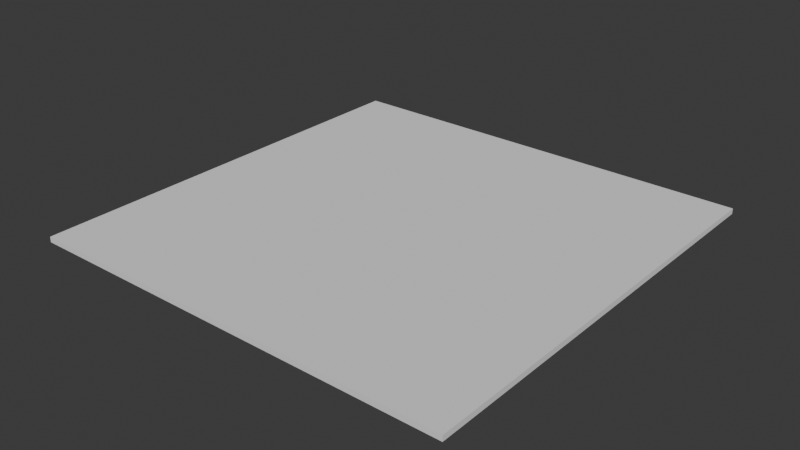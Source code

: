 # Source: 1.blend  (saved by Blender 5.2.45; exported with 4.5.12 LTS)
import bpy
from mathutils import Matrix  # noqa: F401  (used for matrix-valued properties, if any)

bpy.ops.wm.read_factory_settings(use_empty=True)
scene = bpy.context.scene
scene.name = 'Scene'

# ---- collections
col_collection = bpy.data.collections.new('Collection'); scene.collection.children.link(col_collection)

# ---- world
world_world = bpy.data.worlds.new('World'); scene.world = world_world
world_world.use_nodes = True; world_world.node_tree.nodes.clear()
_N = world_world.node_tree.nodes; _L = world_world.node_tree.links
n0 = _N.new('ShaderNodeOutputWorld'); n0.name = 'World Output'; n0.location = (200, 100)
n1 = _N.new('ShaderNodeBackground'); n1.name = 'Background'; n1.location = (-200, 100)
n1.inputs[0].default_value = (0.05088, 0.05088, 0.05088, 1.0)
_L.new(n1.outputs[0], n0.inputs[0])
n0.is_active_output = True
world_world.color = (0.05088, 0.05088, 0.05088)
world_world.sun_shadow_jitter_overblur = 0.0

# ---- meshes
me_x = bpy.data.meshes.new('Куб')
me_x.from_pydata([(-40.0, -40.0, -0.5), (-40.0, -40.0, 0.5), (-40.0, 40.0, -0.5), (-40.0, 40.0, 0.5), (40.0, -40.0, -0.5), (40.0, -40.0, 0.5), (40.0, 40.0, -0.5), (40.0, 40.0, 0.5)], [], [(0, 1, 3, 2), (2, 3, 7, 6), (6, 7, 5, 4), (4, 5, 1, 0), (2, 6, 4, 0), (7, 3, 1, 5)])
_uv = me_x.uv_layers.new(name='UVКарта')
_uv.uv.foreach_set('vector', [0.375, 0.0, 0.625, 0.0, 0.625, 0.25, 0.375, 0.25, 0.375, 0.25, 0.625, 0.25, 0.625, 0.5, 0.375, 0.5, 0.375, 0.5, 0.625, 0.5, 0.625, 0.75, 0.375, 0.75, 0.375, 0.75, 0.625, 0.75, 0.625, 1.0, 0.375, 1.0, 0.125, 0.5, 0.375, 0.5, 0.375, 0.75, 0.125, 0.75, 0.625, 0.5, 0.875, 0.5, 0.875, 0.75, 0.625, 0.75])
me_x.update()

# ---- objects
ob_x = bpy.data.objects.new('Куб', me_x)

# ---- transforms, parenting, visibility, modifiers, constraints
ob_x.location = (0.0, 0.0, 0.0)

# ---- collection membership
col_collection.objects.link(ob_x)

# ---- scene / render settings (as saved in the file)
scene.frame_start = 1; scene.frame_end = 250; scene.frame_set(1)
scene.render.engine = 'BLENDER_EEVEE_NEXT'
scene.render.bake_bias = 0.0
scene.render.bake_samples = 0
scene.render.compositor_device = 'GPU'
scene.eevee.use_volume_custom_range = False
scene.eevee.fast_gi_thickness_near = 0.1
scene.eevee.fast_gi_thickness_far = 0.0
scene.eevee.ray_tracing_options.screen_trace_thickness = 0.1
bpy.context.view_layer.update()

# ---- added for rendering (the .blend has no active camera and no usable light): camera, sun
cam_auto = bpy.data.cameras.new('AutoCamera')
cam_auto.lens = 50.0
cam_auto.sensor_width = 36.0
cam_auto.clip_end = 1837.15
ob_auto_camera = bpy.data.objects.new('AutoCamera', cam_auto)
scene.collection.objects.link(ob_auto_camera)
ob_auto_camera.location = (104.681, -125.618, 83.745)
ob_auto_camera.rotation_euler = (1.09748, -7.21219e-08, 0.694738)
scene.camera = ob_auto_camera
light_auto_sun = bpy.data.lights.new('AutoSun', 'SUN')
light_auto_sun.energy = 3.0
light_auto_sun.angle = 0.0523599
ob_auto_sun = bpy.data.objects.new('AutoSun', light_auto_sun)
scene.collection.objects.link(ob_auto_sun)
ob_auto_sun.rotation_euler = (0.872665, 0.174533, 0.523599)
bpy.context.view_layer.update()
